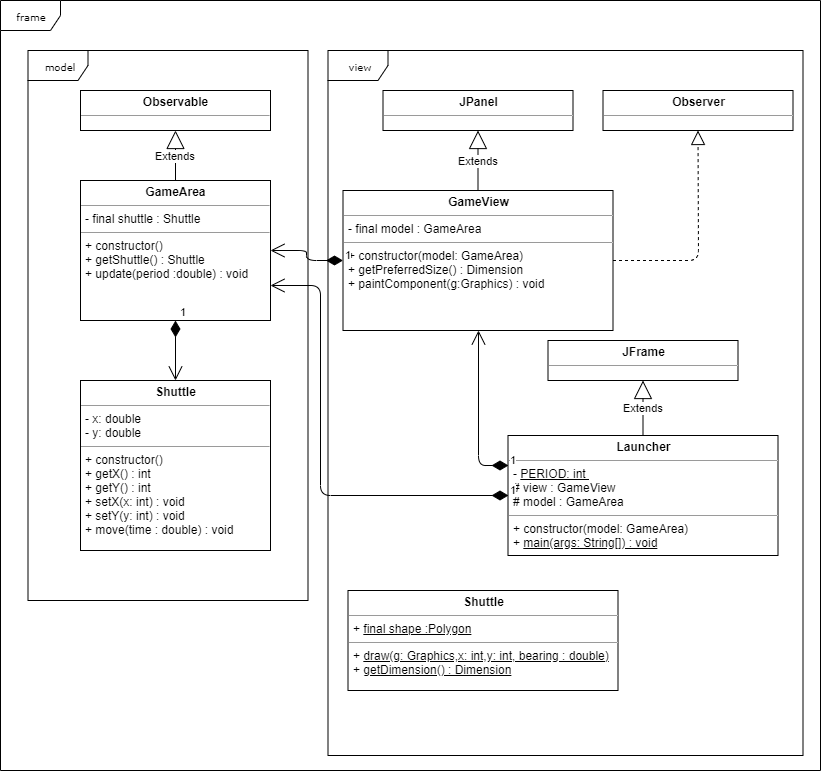

The diagram above was exported from draw.io. Its source (the exported page's mxGraphModel, read from the mxfile embedded in the PNG):
<mxGraphModel dx="1422" dy="801" grid="1" gridSize="10" guides="1" tooltips="1" connect="1" arrows="1" fold="1" page="1" pageScale="1" pageWidth="850" pageHeight="1100" background="#ffffff" math="0" shadow="0">
  <root>
    <mxCell id="0" />
    <mxCell id="1" parent="0" />
    <mxCell id="17acba5748e5396b-1" value="frame" style="shape=umlFrame;whiteSpace=wrap;html=1;rounded=0;shadow=0;comic=0;labelBackgroundColor=none;strokeWidth=1;fontFamily=Verdana;fontSize=10;align=center;" parent="1" vertex="1">
      <mxGeometry x="30" y="30" width="820" height="770" as="geometry" />
    </mxCell>
    <mxCell id="jLKbZckrFlgqNRg_wzeX-17" value="view" style="shape=umlFrame;whiteSpace=wrap;html=1;rounded=0;shadow=0;comic=0;labelBackgroundColor=none;strokeWidth=1;fontFamily=Verdana;fontSize=10;align=center;" vertex="1" parent="1">
      <mxGeometry x="357.5" y="80" width="475" height="705" as="geometry" />
    </mxCell>
    <mxCell id="jLKbZckrFlgqNRg_wzeX-5" value="model" style="shape=umlFrame;whiteSpace=wrap;html=1;rounded=0;shadow=0;comic=0;labelBackgroundColor=none;strokeWidth=1;fontFamily=Verdana;fontSize=10;align=center;" vertex="1" parent="1">
      <mxGeometry x="57.5" y="80" width="280" height="550" as="geometry" />
    </mxCell>
    <mxCell id="5d2195bd80daf111-18" value="&lt;p style=&quot;margin: 0px ; margin-top: 4px ; text-align: center&quot;&gt;&lt;b&gt;Shuttle&lt;/b&gt;&lt;/p&gt;&lt;hr size=&quot;1&quot;&gt;&lt;p style=&quot;margin: 0px ; margin-left: 4px&quot;&gt;- x: double&lt;br&gt;- y: double&lt;/p&gt;&lt;hr size=&quot;1&quot;&gt;&lt;p style=&quot;margin: 0px ; margin-left: 4px&quot;&gt;+ constructor()&lt;br&gt;+ getX() : int&lt;/p&gt;&lt;p style=&quot;margin: 0px ; margin-left: 4px&quot;&gt;+ getY() : int&lt;/p&gt;&lt;p style=&quot;margin: 0px ; margin-left: 4px&quot;&gt;+ setX(x: int) : void&lt;/p&gt;&lt;p style=&quot;margin: 0px ; margin-left: 4px&quot;&gt;+ setY(y: int) : void&lt;/p&gt;&lt;p style=&quot;margin: 0px ; margin-left: 4px&quot;&gt;+ move(time : double) : void&lt;/p&gt;&lt;p style=&quot;margin: 0px ; margin-left: 4px&quot;&gt;&lt;br&gt;&lt;/p&gt;" style="verticalAlign=top;align=left;overflow=fill;fontSize=12;fontFamily=Helvetica;html=1;rounded=0;shadow=0;comic=0;labelBackgroundColor=none;strokeWidth=1" parent="1" vertex="1">
      <mxGeometry x="110" y="410" width="190" height="170" as="geometry" />
    </mxCell>
    <mxCell id="5d2195bd80daf111-19" value="&lt;p style=&quot;margin: 0px ; margin-top: 4px ; text-align: center&quot;&gt;&lt;b&gt;GameArea&lt;/b&gt;&lt;/p&gt;&lt;hr size=&quot;1&quot;&gt;&lt;p style=&quot;margin: 0px ; margin-left: 4px&quot;&gt;- final shuttle : Shuttle&lt;br&gt;&lt;/p&gt;&lt;hr size=&quot;1&quot;&gt;&lt;p style=&quot;margin: 0px ; margin-left: 4px&quot;&gt;+ constructor()&lt;/p&gt;&lt;p style=&quot;margin: 0px ; margin-left: 4px&quot;&gt;+ getShuttle() : Shuttle&lt;/p&gt;&lt;p style=&quot;margin: 0px ; margin-left: 4px&quot;&gt;+ update(period :double) : void&lt;/p&gt;" style="verticalAlign=top;align=left;overflow=fill;fontSize=12;fontFamily=Helvetica;html=1;rounded=0;shadow=0;comic=0;labelBackgroundColor=none;strokeWidth=1" parent="1" vertex="1">
      <mxGeometry x="110" y="210" width="190" height="140" as="geometry" />
    </mxCell>
    <mxCell id="jLKbZckrFlgqNRg_wzeX-1" value="1" style="endArrow=open;html=1;endSize=12;startArrow=diamondThin;startSize=14;startFill=1;edgeStyle=orthogonalEdgeStyle;align=left;verticalAlign=bottom;exitX=0.5;exitY=1;exitDx=0;exitDy=0;entryX=0.5;entryY=0;entryDx=0;entryDy=0;" edge="1" parent="1" source="5d2195bd80daf111-19" target="5d2195bd80daf111-18">
      <mxGeometry x="-1" y="3" relative="1" as="geometry">
        <mxPoint x="310" y="369.5" as="sourcePoint" />
        <mxPoint x="470" y="369.5" as="targetPoint" />
      </mxGeometry>
    </mxCell>
    <mxCell id="jLKbZckrFlgqNRg_wzeX-2" value="&lt;p style=&quot;margin: 0px ; margin-top: 4px ; text-align: center&quot;&gt;&lt;b&gt;Observable&lt;/b&gt;&lt;/p&gt;&lt;hr size=&quot;1&quot;&gt;&lt;p style=&quot;margin: 0px ; margin-left: 4px&quot;&gt;&lt;br&gt;&lt;/p&gt;" style="verticalAlign=top;align=left;overflow=fill;fontSize=12;fontFamily=Helvetica;html=1;rounded=0;shadow=0;comic=0;labelBackgroundColor=none;strokeWidth=1" vertex="1" parent="1">
      <mxGeometry x="110" y="120" width="190" height="40" as="geometry" />
    </mxCell>
    <mxCell id="jLKbZckrFlgqNRg_wzeX-4" value="Extends" style="endArrow=block;endSize=16;endFill=0;html=1;entryX=0.5;entryY=1;entryDx=0;entryDy=0;exitX=0.5;exitY=0;exitDx=0;exitDy=0;" edge="1" parent="1" source="5d2195bd80daf111-19" target="jLKbZckrFlgqNRg_wzeX-2">
      <mxGeometry width="160" relative="1" as="geometry">
        <mxPoint x="320" y="190" as="sourcePoint" />
        <mxPoint x="480" y="190" as="targetPoint" />
      </mxGeometry>
    </mxCell>
    <mxCell id="jLKbZckrFlgqNRg_wzeX-6" value="&lt;p style=&quot;margin: 0px ; margin-top: 4px ; text-align: center&quot;&gt;&lt;b&gt;GameView&lt;/b&gt;&lt;/p&gt;&lt;hr size=&quot;1&quot;&gt;&lt;p style=&quot;margin: 0px ; margin-left: 4px&quot;&gt;- final model : GameArea&lt;br&gt;&lt;/p&gt;&lt;hr size=&quot;1&quot;&gt;&lt;p style=&quot;margin: 0px ; margin-left: 4px&quot;&gt;+ constructor(model: GameArea)&lt;/p&gt;&lt;p style=&quot;margin: 0px ; margin-left: 4px&quot;&gt;+ getPreferredSize() : Dimension&lt;/p&gt;&lt;p style=&quot;margin: 0px ; margin-left: 4px&quot;&gt;+ paintComponent(g:Graphics) : void&lt;/p&gt;" style="verticalAlign=top;align=left;overflow=fill;fontSize=12;fontFamily=Helvetica;html=1;rounded=0;shadow=0;comic=0;labelBackgroundColor=none;strokeWidth=1" vertex="1" parent="1">
      <mxGeometry x="372.5" y="220" width="270" height="140" as="geometry" />
    </mxCell>
    <mxCell id="jLKbZckrFlgqNRg_wzeX-7" value="&lt;p style=&quot;margin: 0px ; margin-top: 4px ; text-align: center&quot;&gt;&lt;b&gt;Launcher&lt;/b&gt;&lt;/p&gt;&lt;hr size=&quot;1&quot;&gt;&lt;p style=&quot;margin: 0px ; margin-left: 4px&quot;&gt;- &lt;u&gt;PERIOD: int&amp;nbsp;&lt;/u&gt;&lt;br&gt;&lt;/p&gt;&lt;p style=&quot;margin: 0px ; margin-left: 4px&quot;&gt;# view : GameView&lt;/p&gt;&lt;p style=&quot;margin: 0px ; margin-left: 4px&quot;&gt;# model : GameArea&lt;/p&gt;&lt;hr size=&quot;1&quot;&gt;&lt;p style=&quot;margin: 0px ; margin-left: 4px&quot;&gt;+ constructor(model: GameArea)&lt;/p&gt;&lt;p style=&quot;margin: 0px ; margin-left: 4px&quot;&gt;+ &lt;u&gt;main(args: String[]) : void&lt;/u&gt;&lt;/p&gt;" style="verticalAlign=top;align=left;overflow=fill;fontSize=12;fontFamily=Helvetica;html=1;rounded=0;shadow=0;comic=0;labelBackgroundColor=none;strokeWidth=1" vertex="1" parent="1">
      <mxGeometry x="537.5" y="465" width="270" height="120" as="geometry" />
    </mxCell>
    <mxCell id="jLKbZckrFlgqNRg_wzeX-8" value="&lt;p style=&quot;margin: 0px ; margin-top: 4px ; text-align: center&quot;&gt;&lt;b&gt;Shuttle&lt;/b&gt;&lt;/p&gt;&lt;hr size=&quot;1&quot;&gt;&lt;p style=&quot;margin: 0px ; margin-left: 4px&quot;&gt;+ &lt;u&gt;final shape :Polygon&lt;/u&gt;&lt;br&gt;&lt;/p&gt;&lt;hr size=&quot;1&quot;&gt;&lt;p style=&quot;margin: 0px ; margin-left: 4px&quot;&gt;+ &lt;u&gt;draw(g: Graphics,x: int,y: int, bearing : double)&lt;/u&gt;&lt;br&gt;+ &lt;u&gt;getDimension() : Dimension&lt;/u&gt;&lt;/p&gt;&lt;p style=&quot;margin: 0px ; margin-left: 4px&quot;&gt;&lt;br&gt;&lt;/p&gt;" style="verticalAlign=top;align=left;overflow=fill;fontSize=12;fontFamily=Helvetica;html=1;rounded=0;shadow=0;comic=0;labelBackgroundColor=none;strokeWidth=1" vertex="1" parent="1">
      <mxGeometry x="377.5" y="620" width="270" height="100" as="geometry" />
    </mxCell>
    <mxCell id="jLKbZckrFlgqNRg_wzeX-9" value="&lt;p style=&quot;margin: 0px ; margin-top: 4px ; text-align: center&quot;&gt;&lt;b&gt;JPanel&lt;/b&gt;&lt;/p&gt;&lt;hr size=&quot;1&quot;&gt;&lt;p style=&quot;margin: 0px ; margin-left: 4px&quot;&gt;&lt;br&gt;&lt;/p&gt;" style="verticalAlign=top;align=left;overflow=fill;fontSize=12;fontFamily=Helvetica;html=1;rounded=0;shadow=0;comic=0;labelBackgroundColor=none;strokeWidth=1" vertex="1" parent="1">
      <mxGeometry x="412.5" y="120" width="190" height="40" as="geometry" />
    </mxCell>
    <mxCell id="jLKbZckrFlgqNRg_wzeX-10" value="&lt;p style=&quot;margin: 0px ; margin-top: 4px ; text-align: center&quot;&gt;&lt;b&gt;JFrame&lt;/b&gt;&lt;/p&gt;&lt;hr size=&quot;1&quot;&gt;&lt;p style=&quot;margin: 0px ; margin-left: 4px&quot;&gt;&lt;br&gt;&lt;/p&gt;" style="verticalAlign=top;align=left;overflow=fill;fontSize=12;fontFamily=Helvetica;html=1;rounded=0;shadow=0;comic=0;labelBackgroundColor=none;strokeWidth=1" vertex="1" parent="1">
      <mxGeometry x="577.5" y="370" width="190" height="40" as="geometry" />
    </mxCell>
    <mxCell id="jLKbZckrFlgqNRg_wzeX-11" value="Extends" style="endArrow=block;endSize=16;endFill=0;html=1;entryX=0.5;entryY=1;entryDx=0;entryDy=0;exitX=0.5;exitY=0;exitDx=0;exitDy=0;" edge="1" parent="1" source="jLKbZckrFlgqNRg_wzeX-7" target="jLKbZckrFlgqNRg_wzeX-10">
      <mxGeometry width="160" relative="1" as="geometry">
        <mxPoint x="225" y="210" as="sourcePoint" />
        <mxPoint x="225" y="160" as="targetPoint" />
      </mxGeometry>
    </mxCell>
    <mxCell id="jLKbZckrFlgqNRg_wzeX-12" value="Extends" style="endArrow=block;endSize=16;endFill=0;html=1;entryX=0.5;entryY=1;entryDx=0;entryDy=0;exitX=0.5;exitY=0;exitDx=0;exitDy=0;" edge="1" parent="1" source="jLKbZckrFlgqNRg_wzeX-6" target="jLKbZckrFlgqNRg_wzeX-9">
      <mxGeometry width="160" relative="1" as="geometry">
        <mxPoint x="225" y="210" as="sourcePoint" />
        <mxPoint x="225" y="160" as="targetPoint" />
      </mxGeometry>
    </mxCell>
    <mxCell id="jLKbZckrFlgqNRg_wzeX-13" value="" style="endArrow=block;dashed=1;endFill=0;endSize=12;html=1;exitX=1;exitY=0.5;exitDx=0;exitDy=0;entryX=0.5;entryY=1;entryDx=0;entryDy=0;" edge="1" parent="1" source="jLKbZckrFlgqNRg_wzeX-6" target="jLKbZckrFlgqNRg_wzeX-14">
      <mxGeometry width="160" relative="1" as="geometry">
        <mxPoint x="710" y="230" as="sourcePoint" />
        <mxPoint x="870" y="230" as="targetPoint" />
        <Array as="points">
          <mxPoint x="728" y="290" />
        </Array>
      </mxGeometry>
    </mxCell>
    <mxCell id="jLKbZckrFlgqNRg_wzeX-14" value="&lt;p style=&quot;margin: 0px ; margin-top: 4px ; text-align: center&quot;&gt;&lt;b&gt;Observer&lt;/b&gt;&lt;/p&gt;&lt;hr size=&quot;1&quot;&gt;&lt;p style=&quot;margin: 0px ; margin-left: 4px&quot;&gt;&lt;br&gt;&lt;/p&gt;" style="verticalAlign=top;align=left;overflow=fill;fontSize=12;fontFamily=Helvetica;html=1;rounded=0;shadow=0;comic=0;labelBackgroundColor=none;strokeWidth=1" vertex="1" parent="1">
      <mxGeometry x="632.5" y="120" width="190" height="40" as="geometry" />
    </mxCell>
    <mxCell id="jLKbZckrFlgqNRg_wzeX-15" value="1" style="endArrow=open;html=1;endSize=12;startArrow=diamondThin;startSize=14;startFill=1;edgeStyle=orthogonalEdgeStyle;align=left;verticalAlign=bottom;entryX=1;entryY=0.5;entryDx=0;entryDy=0;" edge="1" parent="1" source="jLKbZckrFlgqNRg_wzeX-6" target="5d2195bd80daf111-19">
      <mxGeometry x="-1" y="3" relative="1" as="geometry">
        <mxPoint x="225" y="350" as="sourcePoint" />
        <mxPoint x="225" y="410" as="targetPoint" />
      </mxGeometry>
    </mxCell>
    <mxCell id="jLKbZckrFlgqNRg_wzeX-18" value="1" style="endArrow=open;html=1;endSize=12;startArrow=diamondThin;startSize=14;startFill=1;edgeStyle=orthogonalEdgeStyle;align=left;verticalAlign=bottom;entryX=0.5;entryY=1;entryDx=0;entryDy=0;exitX=0;exitY=0.25;exitDx=0;exitDy=0;" edge="1" parent="1" source="jLKbZckrFlgqNRg_wzeX-7" target="jLKbZckrFlgqNRg_wzeX-6">
      <mxGeometry x="-1" y="3" relative="1" as="geometry">
        <mxPoint x="382.5" y="300" as="sourcePoint" />
        <mxPoint x="310" y="290" as="targetPoint" />
      </mxGeometry>
    </mxCell>
    <mxCell id="jLKbZckrFlgqNRg_wzeX-19" value="1" style="endArrow=open;html=1;endSize=12;startArrow=diamondThin;startSize=14;startFill=1;edgeStyle=orthogonalEdgeStyle;align=left;verticalAlign=bottom;entryX=1;entryY=0.75;entryDx=0;entryDy=0;exitX=0;exitY=0.5;exitDx=0;exitDy=0;" edge="1" parent="1" source="jLKbZckrFlgqNRg_wzeX-7" target="5d2195bd80daf111-19">
      <mxGeometry x="-1" y="3" relative="1" as="geometry">
        <mxPoint x="548" y="505" as="sourcePoint" />
        <mxPoint x="518" y="370" as="targetPoint" />
        <Array as="points">
          <mxPoint x="350" y="525" />
          <mxPoint x="350" y="315" />
        </Array>
      </mxGeometry>
    </mxCell>
  </root>
</mxGraphModel>